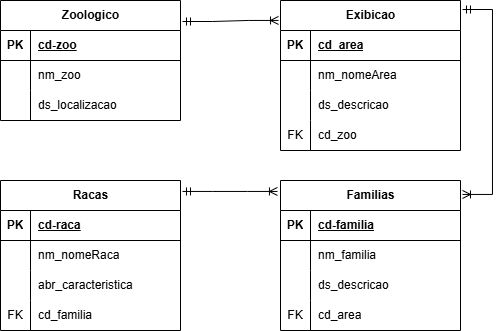

The diagram above was exported from draw.io. Its source (the exported page's mxGraphModel, read from the mxfile embedded in the PNG):
<mxGraphModel dx="1420" dy="786" grid="1" gridSize="10" guides="1" tooltips="1" connect="1" arrows="1" fold="1" page="1" pageScale="1" pageWidth="827" pageHeight="1169" math="0" shadow="0">
  <root>
    <mxCell id="0" />
    <mxCell id="1" parent="0" />
    <mxCell id="_BaZrJT6LzyhIfZ7EUpP-1" value="Zoologico" style="shape=table;startSize=30;container=1;collapsible=1;childLayout=tableLayout;fixedRows=1;rowLines=0;fontStyle=1;align=center;resizeLast=1;html=1;" vertex="1" parent="1">
      <mxGeometry x="170" y="160" width="180" height="120" as="geometry" />
    </mxCell>
    <mxCell id="_BaZrJT6LzyhIfZ7EUpP-2" value="" style="shape=tableRow;horizontal=0;startSize=0;swimlaneHead=0;swimlaneBody=0;fillColor=none;collapsible=0;dropTarget=0;points=[[0,0.5],[1,0.5]];portConstraint=eastwest;top=0;left=0;right=0;bottom=1;" vertex="1" parent="_BaZrJT6LzyhIfZ7EUpP-1">
      <mxGeometry y="30" width="180" height="30" as="geometry" />
    </mxCell>
    <mxCell id="_BaZrJT6LzyhIfZ7EUpP-3" value="PK" style="shape=partialRectangle;connectable=0;fillColor=none;top=0;left=0;bottom=0;right=0;fontStyle=1;overflow=hidden;whiteSpace=wrap;html=1;" vertex="1" parent="_BaZrJT6LzyhIfZ7EUpP-2">
      <mxGeometry width="30" height="30" as="geometry">
        <mxRectangle width="30" height="30" as="alternateBounds" />
      </mxGeometry>
    </mxCell>
    <mxCell id="_BaZrJT6LzyhIfZ7EUpP-4" value="cd-zoo" style="shape=partialRectangle;connectable=0;fillColor=none;top=0;left=0;bottom=0;right=0;align=left;spacingLeft=6;fontStyle=5;overflow=hidden;whiteSpace=wrap;html=1;" vertex="1" parent="_BaZrJT6LzyhIfZ7EUpP-2">
      <mxGeometry x="30" width="150" height="30" as="geometry">
        <mxRectangle width="150" height="30" as="alternateBounds" />
      </mxGeometry>
    </mxCell>
    <mxCell id="_BaZrJT6LzyhIfZ7EUpP-5" value="" style="shape=tableRow;horizontal=0;startSize=0;swimlaneHead=0;swimlaneBody=0;fillColor=none;collapsible=0;dropTarget=0;points=[[0,0.5],[1,0.5]];portConstraint=eastwest;top=0;left=0;right=0;bottom=0;" vertex="1" parent="_BaZrJT6LzyhIfZ7EUpP-1">
      <mxGeometry y="60" width="180" height="30" as="geometry" />
    </mxCell>
    <mxCell id="_BaZrJT6LzyhIfZ7EUpP-6" value="" style="shape=partialRectangle;connectable=0;fillColor=none;top=0;left=0;bottom=0;right=0;editable=1;overflow=hidden;whiteSpace=wrap;html=1;" vertex="1" parent="_BaZrJT6LzyhIfZ7EUpP-5">
      <mxGeometry width="30" height="30" as="geometry">
        <mxRectangle width="30" height="30" as="alternateBounds" />
      </mxGeometry>
    </mxCell>
    <mxCell id="_BaZrJT6LzyhIfZ7EUpP-7" value="nm_zoo" style="shape=partialRectangle;connectable=0;fillColor=none;top=0;left=0;bottom=0;right=0;align=left;spacingLeft=6;overflow=hidden;whiteSpace=wrap;html=1;" vertex="1" parent="_BaZrJT6LzyhIfZ7EUpP-5">
      <mxGeometry x="30" width="150" height="30" as="geometry">
        <mxRectangle width="150" height="30" as="alternateBounds" />
      </mxGeometry>
    </mxCell>
    <mxCell id="_BaZrJT6LzyhIfZ7EUpP-8" value="" style="shape=tableRow;horizontal=0;startSize=0;swimlaneHead=0;swimlaneBody=0;fillColor=none;collapsible=0;dropTarget=0;points=[[0,0.5],[1,0.5]];portConstraint=eastwest;top=0;left=0;right=0;bottom=0;" vertex="1" parent="_BaZrJT6LzyhIfZ7EUpP-1">
      <mxGeometry y="90" width="180" height="30" as="geometry" />
    </mxCell>
    <mxCell id="_BaZrJT6LzyhIfZ7EUpP-9" value="" style="shape=partialRectangle;connectable=0;fillColor=none;top=0;left=0;bottom=0;right=0;editable=1;overflow=hidden;whiteSpace=wrap;html=1;" vertex="1" parent="_BaZrJT6LzyhIfZ7EUpP-8">
      <mxGeometry width="30" height="30" as="geometry">
        <mxRectangle width="30" height="30" as="alternateBounds" />
      </mxGeometry>
    </mxCell>
    <mxCell id="_BaZrJT6LzyhIfZ7EUpP-10" value="ds_localizacao" style="shape=partialRectangle;connectable=0;fillColor=none;top=0;left=0;bottom=0;right=0;align=left;spacingLeft=6;overflow=hidden;whiteSpace=wrap;html=1;" vertex="1" parent="_BaZrJT6LzyhIfZ7EUpP-8">
      <mxGeometry x="30" width="150" height="30" as="geometry">
        <mxRectangle width="150" height="30" as="alternateBounds" />
      </mxGeometry>
    </mxCell>
    <mxCell id="_BaZrJT6LzyhIfZ7EUpP-14" value="Exibicao" style="shape=table;startSize=30;container=1;collapsible=1;childLayout=tableLayout;fixedRows=1;rowLines=0;fontStyle=1;align=center;resizeLast=1;html=1;" vertex="1" parent="1">
      <mxGeometry x="450" y="160" width="180" height="150" as="geometry" />
    </mxCell>
    <mxCell id="_BaZrJT6LzyhIfZ7EUpP-15" value="" style="shape=tableRow;horizontal=0;startSize=0;swimlaneHead=0;swimlaneBody=0;fillColor=none;collapsible=0;dropTarget=0;points=[[0,0.5],[1,0.5]];portConstraint=eastwest;top=0;left=0;right=0;bottom=1;" vertex="1" parent="_BaZrJT6LzyhIfZ7EUpP-14">
      <mxGeometry y="30" width="180" height="30" as="geometry" />
    </mxCell>
    <mxCell id="_BaZrJT6LzyhIfZ7EUpP-16" value="PK" style="shape=partialRectangle;connectable=0;fillColor=none;top=0;left=0;bottom=0;right=0;fontStyle=1;overflow=hidden;whiteSpace=wrap;html=1;" vertex="1" parent="_BaZrJT6LzyhIfZ7EUpP-15">
      <mxGeometry width="30" height="30" as="geometry">
        <mxRectangle width="30" height="30" as="alternateBounds" />
      </mxGeometry>
    </mxCell>
    <mxCell id="_BaZrJT6LzyhIfZ7EUpP-17" value="cd_area" style="shape=partialRectangle;connectable=0;fillColor=none;top=0;left=0;bottom=0;right=0;align=left;spacingLeft=6;fontStyle=5;overflow=hidden;whiteSpace=wrap;html=1;" vertex="1" parent="_BaZrJT6LzyhIfZ7EUpP-15">
      <mxGeometry x="30" width="150" height="30" as="geometry">
        <mxRectangle width="150" height="30" as="alternateBounds" />
      </mxGeometry>
    </mxCell>
    <mxCell id="_BaZrJT6LzyhIfZ7EUpP-18" value="" style="shape=tableRow;horizontal=0;startSize=0;swimlaneHead=0;swimlaneBody=0;fillColor=none;collapsible=0;dropTarget=0;points=[[0,0.5],[1,0.5]];portConstraint=eastwest;top=0;left=0;right=0;bottom=0;" vertex="1" parent="_BaZrJT6LzyhIfZ7EUpP-14">
      <mxGeometry y="60" width="180" height="30" as="geometry" />
    </mxCell>
    <mxCell id="_BaZrJT6LzyhIfZ7EUpP-19" value="" style="shape=partialRectangle;connectable=0;fillColor=none;top=0;left=0;bottom=0;right=0;editable=1;overflow=hidden;whiteSpace=wrap;html=1;" vertex="1" parent="_BaZrJT6LzyhIfZ7EUpP-18">
      <mxGeometry width="30" height="30" as="geometry">
        <mxRectangle width="30" height="30" as="alternateBounds" />
      </mxGeometry>
    </mxCell>
    <mxCell id="_BaZrJT6LzyhIfZ7EUpP-20" value="nm_nomeArea" style="shape=partialRectangle;connectable=0;fillColor=none;top=0;left=0;bottom=0;right=0;align=left;spacingLeft=6;overflow=hidden;whiteSpace=wrap;html=1;" vertex="1" parent="_BaZrJT6LzyhIfZ7EUpP-18">
      <mxGeometry x="30" width="150" height="30" as="geometry">
        <mxRectangle width="150" height="30" as="alternateBounds" />
      </mxGeometry>
    </mxCell>
    <mxCell id="_BaZrJT6LzyhIfZ7EUpP-21" value="" style="shape=tableRow;horizontal=0;startSize=0;swimlaneHead=0;swimlaneBody=0;fillColor=none;collapsible=0;dropTarget=0;points=[[0,0.5],[1,0.5]];portConstraint=eastwest;top=0;left=0;right=0;bottom=0;" vertex="1" parent="_BaZrJT6LzyhIfZ7EUpP-14">
      <mxGeometry y="90" width="180" height="30" as="geometry" />
    </mxCell>
    <mxCell id="_BaZrJT6LzyhIfZ7EUpP-22" value="" style="shape=partialRectangle;connectable=0;fillColor=none;top=0;left=0;bottom=0;right=0;editable=1;overflow=hidden;whiteSpace=wrap;html=1;" vertex="1" parent="_BaZrJT6LzyhIfZ7EUpP-21">
      <mxGeometry width="30" height="30" as="geometry">
        <mxRectangle width="30" height="30" as="alternateBounds" />
      </mxGeometry>
    </mxCell>
    <mxCell id="_BaZrJT6LzyhIfZ7EUpP-23" value="ds_descricao" style="shape=partialRectangle;connectable=0;fillColor=none;top=0;left=0;bottom=0;right=0;align=left;spacingLeft=6;overflow=hidden;whiteSpace=wrap;html=1;" vertex="1" parent="_BaZrJT6LzyhIfZ7EUpP-21">
      <mxGeometry x="30" width="150" height="30" as="geometry">
        <mxRectangle width="150" height="30" as="alternateBounds" />
      </mxGeometry>
    </mxCell>
    <mxCell id="_BaZrJT6LzyhIfZ7EUpP-24" value="" style="shape=tableRow;horizontal=0;startSize=0;swimlaneHead=0;swimlaneBody=0;fillColor=none;collapsible=0;dropTarget=0;points=[[0,0.5],[1,0.5]];portConstraint=eastwest;top=0;left=0;right=0;bottom=0;" vertex="1" parent="_BaZrJT6LzyhIfZ7EUpP-14">
      <mxGeometry y="120" width="180" height="30" as="geometry" />
    </mxCell>
    <mxCell id="_BaZrJT6LzyhIfZ7EUpP-25" value="FK" style="shape=partialRectangle;connectable=0;fillColor=none;top=0;left=0;bottom=0;right=0;editable=1;overflow=hidden;whiteSpace=wrap;html=1;" vertex="1" parent="_BaZrJT6LzyhIfZ7EUpP-24">
      <mxGeometry width="30" height="30" as="geometry">
        <mxRectangle width="30" height="30" as="alternateBounds" />
      </mxGeometry>
    </mxCell>
    <mxCell id="_BaZrJT6LzyhIfZ7EUpP-26" value="cd_zoo" style="shape=partialRectangle;connectable=0;fillColor=none;top=0;left=0;bottom=0;right=0;align=left;spacingLeft=6;overflow=hidden;whiteSpace=wrap;html=1;" vertex="1" parent="_BaZrJT6LzyhIfZ7EUpP-24">
      <mxGeometry x="30" width="150" height="30" as="geometry">
        <mxRectangle width="150" height="30" as="alternateBounds" />
      </mxGeometry>
    </mxCell>
    <mxCell id="_BaZrJT6LzyhIfZ7EUpP-27" value="Familias" style="shape=table;startSize=30;container=1;collapsible=1;childLayout=tableLayout;fixedRows=1;rowLines=0;fontStyle=1;align=center;resizeLast=1;html=1;" vertex="1" parent="1">
      <mxGeometry x="450" y="340" width="180" height="150" as="geometry" />
    </mxCell>
    <mxCell id="_BaZrJT6LzyhIfZ7EUpP-28" value="" style="shape=tableRow;horizontal=0;startSize=0;swimlaneHead=0;swimlaneBody=0;fillColor=none;collapsible=0;dropTarget=0;points=[[0,0.5],[1,0.5]];portConstraint=eastwest;top=0;left=0;right=0;bottom=1;" vertex="1" parent="_BaZrJT6LzyhIfZ7EUpP-27">
      <mxGeometry y="30" width="180" height="30" as="geometry" />
    </mxCell>
    <mxCell id="_BaZrJT6LzyhIfZ7EUpP-29" value="PK" style="shape=partialRectangle;connectable=0;fillColor=none;top=0;left=0;bottom=0;right=0;fontStyle=1;overflow=hidden;whiteSpace=wrap;html=1;" vertex="1" parent="_BaZrJT6LzyhIfZ7EUpP-28">
      <mxGeometry width="30" height="30" as="geometry">
        <mxRectangle width="30" height="30" as="alternateBounds" />
      </mxGeometry>
    </mxCell>
    <mxCell id="_BaZrJT6LzyhIfZ7EUpP-30" value="cd-familia" style="shape=partialRectangle;connectable=0;fillColor=none;top=0;left=0;bottom=0;right=0;align=left;spacingLeft=6;fontStyle=5;overflow=hidden;whiteSpace=wrap;html=1;" vertex="1" parent="_BaZrJT6LzyhIfZ7EUpP-28">
      <mxGeometry x="30" width="150" height="30" as="geometry">
        <mxRectangle width="150" height="30" as="alternateBounds" />
      </mxGeometry>
    </mxCell>
    <mxCell id="_BaZrJT6LzyhIfZ7EUpP-31" value="" style="shape=tableRow;horizontal=0;startSize=0;swimlaneHead=0;swimlaneBody=0;fillColor=none;collapsible=0;dropTarget=0;points=[[0,0.5],[1,0.5]];portConstraint=eastwest;top=0;left=0;right=0;bottom=0;" vertex="1" parent="_BaZrJT6LzyhIfZ7EUpP-27">
      <mxGeometry y="60" width="180" height="30" as="geometry" />
    </mxCell>
    <mxCell id="_BaZrJT6LzyhIfZ7EUpP-32" value="" style="shape=partialRectangle;connectable=0;fillColor=none;top=0;left=0;bottom=0;right=0;editable=1;overflow=hidden;whiteSpace=wrap;html=1;" vertex="1" parent="_BaZrJT6LzyhIfZ7EUpP-31">
      <mxGeometry width="30" height="30" as="geometry">
        <mxRectangle width="30" height="30" as="alternateBounds" />
      </mxGeometry>
    </mxCell>
    <mxCell id="_BaZrJT6LzyhIfZ7EUpP-33" value="nm_familia" style="shape=partialRectangle;connectable=0;fillColor=none;top=0;left=0;bottom=0;right=0;align=left;spacingLeft=6;overflow=hidden;whiteSpace=wrap;html=1;" vertex="1" parent="_BaZrJT6LzyhIfZ7EUpP-31">
      <mxGeometry x="30" width="150" height="30" as="geometry">
        <mxRectangle width="150" height="30" as="alternateBounds" />
      </mxGeometry>
    </mxCell>
    <mxCell id="_BaZrJT6LzyhIfZ7EUpP-34" value="" style="shape=tableRow;horizontal=0;startSize=0;swimlaneHead=0;swimlaneBody=0;fillColor=none;collapsible=0;dropTarget=0;points=[[0,0.5],[1,0.5]];portConstraint=eastwest;top=0;left=0;right=0;bottom=0;" vertex="1" parent="_BaZrJT6LzyhIfZ7EUpP-27">
      <mxGeometry y="90" width="180" height="30" as="geometry" />
    </mxCell>
    <mxCell id="_BaZrJT6LzyhIfZ7EUpP-35" value="" style="shape=partialRectangle;connectable=0;fillColor=none;top=0;left=0;bottom=0;right=0;editable=1;overflow=hidden;whiteSpace=wrap;html=1;" vertex="1" parent="_BaZrJT6LzyhIfZ7EUpP-34">
      <mxGeometry width="30" height="30" as="geometry">
        <mxRectangle width="30" height="30" as="alternateBounds" />
      </mxGeometry>
    </mxCell>
    <mxCell id="_BaZrJT6LzyhIfZ7EUpP-36" value="ds_descricao" style="shape=partialRectangle;connectable=0;fillColor=none;top=0;left=0;bottom=0;right=0;align=left;spacingLeft=6;overflow=hidden;whiteSpace=wrap;html=1;" vertex="1" parent="_BaZrJT6LzyhIfZ7EUpP-34">
      <mxGeometry x="30" width="150" height="30" as="geometry">
        <mxRectangle width="150" height="30" as="alternateBounds" />
      </mxGeometry>
    </mxCell>
    <mxCell id="_BaZrJT6LzyhIfZ7EUpP-37" value="" style="shape=tableRow;horizontal=0;startSize=0;swimlaneHead=0;swimlaneBody=0;fillColor=none;collapsible=0;dropTarget=0;points=[[0,0.5],[1,0.5]];portConstraint=eastwest;top=0;left=0;right=0;bottom=0;" vertex="1" parent="_BaZrJT6LzyhIfZ7EUpP-27">
      <mxGeometry y="120" width="180" height="30" as="geometry" />
    </mxCell>
    <mxCell id="_BaZrJT6LzyhIfZ7EUpP-38" value="FK" style="shape=partialRectangle;connectable=0;fillColor=none;top=0;left=0;bottom=0;right=0;editable=1;overflow=hidden;whiteSpace=wrap;html=1;" vertex="1" parent="_BaZrJT6LzyhIfZ7EUpP-37">
      <mxGeometry width="30" height="30" as="geometry">
        <mxRectangle width="30" height="30" as="alternateBounds" />
      </mxGeometry>
    </mxCell>
    <mxCell id="_BaZrJT6LzyhIfZ7EUpP-39" value="cd_area" style="shape=partialRectangle;connectable=0;fillColor=none;top=0;left=0;bottom=0;right=0;align=left;spacingLeft=6;overflow=hidden;whiteSpace=wrap;html=1;" vertex="1" parent="_BaZrJT6LzyhIfZ7EUpP-37">
      <mxGeometry x="30" width="150" height="30" as="geometry">
        <mxRectangle width="150" height="30" as="alternateBounds" />
      </mxGeometry>
    </mxCell>
    <mxCell id="_BaZrJT6LzyhIfZ7EUpP-40" value="Racas" style="shape=table;startSize=30;container=1;collapsible=1;childLayout=tableLayout;fixedRows=1;rowLines=0;fontStyle=1;align=center;resizeLast=1;html=1;" vertex="1" parent="1">
      <mxGeometry x="170" y="340" width="180" height="150" as="geometry" />
    </mxCell>
    <mxCell id="_BaZrJT6LzyhIfZ7EUpP-41" value="" style="shape=tableRow;horizontal=0;startSize=0;swimlaneHead=0;swimlaneBody=0;fillColor=none;collapsible=0;dropTarget=0;points=[[0,0.5],[1,0.5]];portConstraint=eastwest;top=0;left=0;right=0;bottom=1;" vertex="1" parent="_BaZrJT6LzyhIfZ7EUpP-40">
      <mxGeometry y="30" width="180" height="30" as="geometry" />
    </mxCell>
    <mxCell id="_BaZrJT6LzyhIfZ7EUpP-42" value="PK" style="shape=partialRectangle;connectable=0;fillColor=none;top=0;left=0;bottom=0;right=0;fontStyle=1;overflow=hidden;whiteSpace=wrap;html=1;" vertex="1" parent="_BaZrJT6LzyhIfZ7EUpP-41">
      <mxGeometry width="30" height="30" as="geometry">
        <mxRectangle width="30" height="30" as="alternateBounds" />
      </mxGeometry>
    </mxCell>
    <mxCell id="_BaZrJT6LzyhIfZ7EUpP-43" value="cd-raca" style="shape=partialRectangle;connectable=0;fillColor=none;top=0;left=0;bottom=0;right=0;align=left;spacingLeft=6;fontStyle=5;overflow=hidden;whiteSpace=wrap;html=1;" vertex="1" parent="_BaZrJT6LzyhIfZ7EUpP-41">
      <mxGeometry x="30" width="150" height="30" as="geometry">
        <mxRectangle width="150" height="30" as="alternateBounds" />
      </mxGeometry>
    </mxCell>
    <mxCell id="_BaZrJT6LzyhIfZ7EUpP-44" value="" style="shape=tableRow;horizontal=0;startSize=0;swimlaneHead=0;swimlaneBody=0;fillColor=none;collapsible=0;dropTarget=0;points=[[0,0.5],[1,0.5]];portConstraint=eastwest;top=0;left=0;right=0;bottom=0;" vertex="1" parent="_BaZrJT6LzyhIfZ7EUpP-40">
      <mxGeometry y="60" width="180" height="30" as="geometry" />
    </mxCell>
    <mxCell id="_BaZrJT6LzyhIfZ7EUpP-45" value="" style="shape=partialRectangle;connectable=0;fillColor=none;top=0;left=0;bottom=0;right=0;editable=1;overflow=hidden;whiteSpace=wrap;html=1;" vertex="1" parent="_BaZrJT6LzyhIfZ7EUpP-44">
      <mxGeometry width="30" height="30" as="geometry">
        <mxRectangle width="30" height="30" as="alternateBounds" />
      </mxGeometry>
    </mxCell>
    <mxCell id="_BaZrJT6LzyhIfZ7EUpP-46" value="nm_nomeRaca" style="shape=partialRectangle;connectable=0;fillColor=none;top=0;left=0;bottom=0;right=0;align=left;spacingLeft=6;overflow=hidden;whiteSpace=wrap;html=1;" vertex="1" parent="_BaZrJT6LzyhIfZ7EUpP-44">
      <mxGeometry x="30" width="150" height="30" as="geometry">
        <mxRectangle width="150" height="30" as="alternateBounds" />
      </mxGeometry>
    </mxCell>
    <mxCell id="_BaZrJT6LzyhIfZ7EUpP-47" value="" style="shape=tableRow;horizontal=0;startSize=0;swimlaneHead=0;swimlaneBody=0;fillColor=none;collapsible=0;dropTarget=0;points=[[0,0.5],[1,0.5]];portConstraint=eastwest;top=0;left=0;right=0;bottom=0;" vertex="1" parent="_BaZrJT6LzyhIfZ7EUpP-40">
      <mxGeometry y="90" width="180" height="30" as="geometry" />
    </mxCell>
    <mxCell id="_BaZrJT6LzyhIfZ7EUpP-48" value="" style="shape=partialRectangle;connectable=0;fillColor=none;top=0;left=0;bottom=0;right=0;editable=1;overflow=hidden;whiteSpace=wrap;html=1;" vertex="1" parent="_BaZrJT6LzyhIfZ7EUpP-47">
      <mxGeometry width="30" height="30" as="geometry">
        <mxRectangle width="30" height="30" as="alternateBounds" />
      </mxGeometry>
    </mxCell>
    <mxCell id="_BaZrJT6LzyhIfZ7EUpP-49" value="abr_caracteristica" style="shape=partialRectangle;connectable=0;fillColor=none;top=0;left=0;bottom=0;right=0;align=left;spacingLeft=6;overflow=hidden;whiteSpace=wrap;html=1;" vertex="1" parent="_BaZrJT6LzyhIfZ7EUpP-47">
      <mxGeometry x="30" width="150" height="30" as="geometry">
        <mxRectangle width="150" height="30" as="alternateBounds" />
      </mxGeometry>
    </mxCell>
    <mxCell id="_BaZrJT6LzyhIfZ7EUpP-50" value="" style="shape=tableRow;horizontal=0;startSize=0;swimlaneHead=0;swimlaneBody=0;fillColor=none;collapsible=0;dropTarget=0;points=[[0,0.5],[1,0.5]];portConstraint=eastwest;top=0;left=0;right=0;bottom=0;" vertex="1" parent="_BaZrJT6LzyhIfZ7EUpP-40">
      <mxGeometry y="120" width="180" height="30" as="geometry" />
    </mxCell>
    <mxCell id="_BaZrJT6LzyhIfZ7EUpP-51" value="FK" style="shape=partialRectangle;connectable=0;fillColor=none;top=0;left=0;bottom=0;right=0;editable=1;overflow=hidden;whiteSpace=wrap;html=1;" vertex="1" parent="_BaZrJT6LzyhIfZ7EUpP-50">
      <mxGeometry width="30" height="30" as="geometry">
        <mxRectangle width="30" height="30" as="alternateBounds" />
      </mxGeometry>
    </mxCell>
    <mxCell id="_BaZrJT6LzyhIfZ7EUpP-52" value="cd_familia" style="shape=partialRectangle;connectable=0;fillColor=none;top=0;left=0;bottom=0;right=0;align=left;spacingLeft=6;overflow=hidden;whiteSpace=wrap;html=1;" vertex="1" parent="_BaZrJT6LzyhIfZ7EUpP-50">
      <mxGeometry x="30" width="150" height="30" as="geometry">
        <mxRectangle width="150" height="30" as="alternateBounds" />
      </mxGeometry>
    </mxCell>
    <mxCell id="_BaZrJT6LzyhIfZ7EUpP-53" value="" style="edgeStyle=entityRelationEdgeStyle;fontSize=12;html=1;endArrow=ERoneToMany;startArrow=ERmandOne;rounded=0;exitX=1.011;exitY=0.175;exitDx=0;exitDy=0;entryX=-0.011;entryY=0.133;entryDx=0;entryDy=0;entryPerimeter=0;exitPerimeter=0;" edge="1" parent="1" source="_BaZrJT6LzyhIfZ7EUpP-1" target="_BaZrJT6LzyhIfZ7EUpP-14">
      <mxGeometry width="100" height="100" relative="1" as="geometry">
        <mxPoint x="430" y="350" as="sourcePoint" />
        <mxPoint x="530" y="250" as="targetPoint" />
      </mxGeometry>
    </mxCell>
    <mxCell id="_BaZrJT6LzyhIfZ7EUpP-54" value="" style="edgeStyle=entityRelationEdgeStyle;fontSize=12;html=1;endArrow=ERoneToMany;startArrow=ERmandOne;rounded=0;exitX=1.011;exitY=0.073;exitDx=0;exitDy=0;exitPerimeter=0;entryX=-0.017;entryY=0.073;entryDx=0;entryDy=0;entryPerimeter=0;" edge="1" parent="1" source="_BaZrJT6LzyhIfZ7EUpP-40" target="_BaZrJT6LzyhIfZ7EUpP-27">
      <mxGeometry width="100" height="100" relative="1" as="geometry">
        <mxPoint x="360" y="460" as="sourcePoint" />
        <mxPoint x="460" y="360" as="targetPoint" />
      </mxGeometry>
    </mxCell>
    <mxCell id="_BaZrJT6LzyhIfZ7EUpP-55" value="" style="edgeStyle=entityRelationEdgeStyle;fontSize=12;html=1;endArrow=ERoneToMany;startArrow=ERmandOne;rounded=0;exitX=1.011;exitY=0.06;exitDx=0;exitDy=0;exitPerimeter=0;entryX=1.011;entryY=0.093;entryDx=0;entryDy=0;entryPerimeter=0;" edge="1" parent="1" source="_BaZrJT6LzyhIfZ7EUpP-14" target="_BaZrJT6LzyhIfZ7EUpP-27">
      <mxGeometry width="100" height="100" relative="1" as="geometry">
        <mxPoint x="710" y="430" as="sourcePoint" />
        <mxPoint x="760" y="470" as="targetPoint" />
        <Array as="points">
          <mxPoint x="770" y="470" />
        </Array>
      </mxGeometry>
    </mxCell>
  </root>
</mxGraphModel>